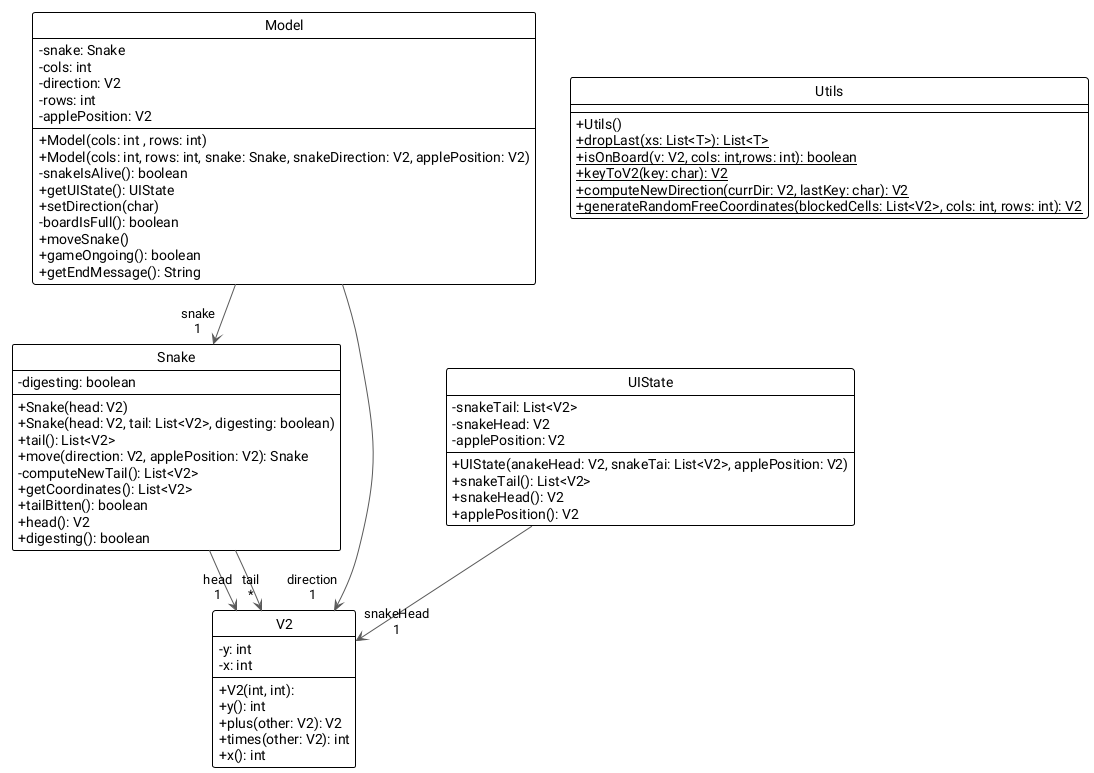

The diagram above was rendered by PlantUML. Its source (embedded in the PNG):
@startuml
skinparam classAttributeIconSize 0
hide circle
!theme plain
top to bottom direction

class Model {
  + Model(cols: int , rows: int)
  + Model(cols: int, rows: int, snake: Snake, snakeDirection: V2, applePosition: V2)
  - snake: Snake
  - cols: int
  - direction: V2
  - rows: int
  - applePosition: V2
  - snakeIsAlive(): boolean
  + getUIState(): UIState
  + setDirection(char)
  - boardIsFull(): boolean
  + moveSnake()
  + gameOngoing(): boolean
  + getEndMessage(): String
}
class Snake  {
  + Snake(head: V2)
  + Snake(head: V2, tail: List<V2>, digesting: boolean)
  - digesting: boolean
  + tail(): List<V2>
  + move(direction: V2, applePosition: V2): Snake
  - computeNewTail(): List<V2>
  + getCoordinates(): List<V2>
  + tailBitten(): boolean
  + head(): V2
  + digesting(): boolean
}

class UIState  {
  + UIState(anakeHead: V2, snakeTai: List<V2>, applePosition: V2)
  - snakeTail: List<V2>
  - snakeHead: V2
  - applePosition: V2
  + snakeTail(): List<V2>
  + snakeHead(): V2
  + applePosition(): V2
}
class Utils {
  + Utils()
  + {static} dropLast(xs: List<T>): List<T>
  + {static} isOnBoard(v: V2, cols: int,rows: int): boolean
  + {static} keyToV2(key: char): V2
  + {static} computeNewDirection(currDir: V2, lastKey: char): V2
  + {static} generateRandomFreeCoordinates(blockedCells: List<V2>, cols: int, rows: int): V2
}
class V2 {
  + V2(int, int): 
  - y: int
  - x: int
  + y(): int
  + plus(other: V2): V2
  + times(other: V2): int
  + x(): int
}

Model   " " -[#595959,plain]-> "snake\n1" Snake   
Model   " " -[#595959,plain]-> "direction\n1" V2      
Snake   " " -[#595959,plain]-> "head\n1" V2      
Snake   " " -[#595959,plain]-> "tail\n*" V2      
UIState " " -[#595959,plain]-> "snakeHead\n1" V2
@enduml